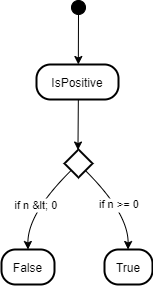

The diagram above was exported from draw.io. Its source (the exported page's mxGraphModel, read from the mxfile embedded in the PNG):
<mxGraphModel>
  <root>
    <mxCell id="0" />
    <mxCell id="1" parent="0" />
    <mxCell id="2" value="" style="rhombus;strokeWidth=2;whiteSpace=wrap;" vertex="1" parent="1">
      <mxGeometry x="82" y="157" width="28" height="28" as="geometry" />
    </mxCell>
    <mxCell id="3" value="" style="ellipse;fillColor=strokeColor;" vertex="1" parent="1">
      <mxGeometry x="89" y="8" width="14" height="14" as="geometry" />
    </mxCell>
    <mxCell id="4" value="IsPositive" style="rounded=1;arcSize=40;strokeWidth=2" vertex="1" parent="1">
      <mxGeometry x="54" y="72" width="82" height="35" as="geometry" />
    </mxCell>
    <mxCell id="5" value="False" style="rounded=1;arcSize=40;strokeWidth=2" vertex="1" parent="1">
      <mxGeometry x="19" y="257" width="53" height="35" as="geometry" />
    </mxCell>
    <mxCell id="6" value="True" style="rounded=1;arcSize=40;strokeWidth=2" vertex="1" parent="1">
      <mxGeometry x="122" y="257" width="48" height="35" as="geometry" />
    </mxCell>
    <mxCell id="7" value="" style="curved=1;startArrow=none;;exitX=0.47;exitY=1;entryX=0.51;entryY=0;" edge="1" parent="1" source="3" target="4">
      <mxGeometry relative="1" as="geometry">
        <Array as="points" />
      </mxGeometry>
    </mxCell>
    <mxCell id="8" value="" style="curved=1;startArrow=none;;exitX=0.51;exitY=0.99;entryX=0.48;entryY=-0.01;" edge="1" parent="1" source="4" target="2">
      <mxGeometry relative="1" as="geometry">
        <Array as="points" />
      </mxGeometry>
    </mxCell>
    <mxCell id="9" value="if n &amp;lt; 0" style="curved=1;startArrow=none;;exitX=-0.02;exitY=0.99;entryX=0.5;entryY=0.01;" edge="1" parent="1" source="2" target="5">
      <mxGeometry relative="1" as="geometry">
        <Array as="points">
          <mxPoint x="45" y="221" />
        </Array>
      </mxGeometry>
    </mxCell>
    <mxCell id="10" value="if n &gt;= 0" style="curved=1;startArrow=none;;exitX=0.98;exitY=0.99;entryX=0.49;entryY=0.01;" edge="1" parent="1" source="2" target="6">
      <mxGeometry relative="1" as="geometry">
        <Array as="points">
          <mxPoint x="146" y="221" />
        </Array>
      </mxGeometry>
    </mxCell>
  </root>
</mxGraphModel>